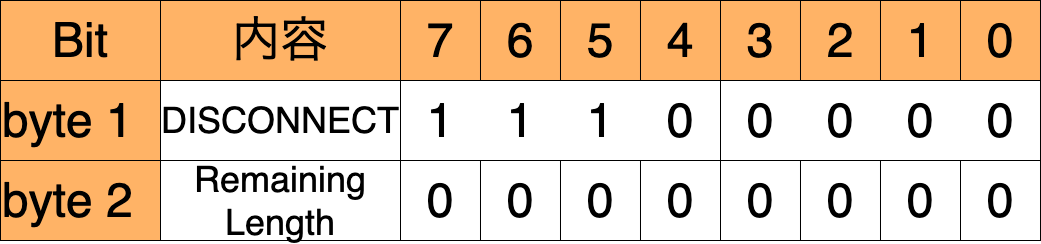

The diagram above was exported from draw.io. Its source (the exported page's mxGraphModel, read from the mxfile embedded in the PNG):
<mxGraphModel dx="896" dy="600" grid="1" gridSize="20" guides="1" tooltips="1" connect="1" arrows="1" fold="1" page="1" pageScale="1" pageWidth="400" pageHeight="400" math="0" shadow="0">
  <root>
    <mxCell id="0" />
    <mxCell id="1" parent="0" />
    <mxCell id="2" value="Bit" style="rounded=0;whiteSpace=wrap;html=1;fontSize=48;fillColor=#FFB366;" parent="1" vertex="1">
      <mxGeometry x="80" y="80" width="160" height="80" as="geometry" />
    </mxCell>
    <mxCell id="6aRmN6pku6pBOjL31Of6-2" value="byte 1" style="rounded=0;whiteSpace=wrap;html=1;align=left;fontSize=48;fillColor=#FFB366;" parent="1" vertex="1">
      <mxGeometry x="80" y="160" width="160" height="80" as="geometry" />
    </mxCell>
    <mxCell id="6aRmN6pku6pBOjL31Of6-3" value="byte 2" style="rounded=0;whiteSpace=wrap;html=1;align=left;fontSize=48;fillColor=#FFB366;" parent="1" vertex="1">
      <mxGeometry x="80" y="240" width="160" height="80" as="geometry" />
    </mxCell>
    <mxCell id="kKRPti6ZrzuUXjoyjks7-2" value="7" style="rounded=0;whiteSpace=wrap;html=1;fontSize=48;fillColor=#FFB366;" parent="1" vertex="1">
      <mxGeometry x="480" y="80" width="80" height="80" as="geometry" />
    </mxCell>
    <mxCell id="kKRPti6ZrzuUXjoyjks7-3" value="6" style="rounded=0;whiteSpace=wrap;html=1;fontSize=48;fillColor=#FFB366;" parent="1" vertex="1">
      <mxGeometry x="560" y="80" width="80" height="80" as="geometry" />
    </mxCell>
    <mxCell id="kKRPti6ZrzuUXjoyjks7-4" value="5" style="rounded=0;whiteSpace=wrap;html=1;fontSize=48;fillColor=#FFB366;" parent="1" vertex="1">
      <mxGeometry x="640" y="80" width="80" height="80" as="geometry" />
    </mxCell>
    <mxCell id="kKRPti6ZrzuUXjoyjks7-5" value="4" style="rounded=0;whiteSpace=wrap;html=1;fontSize=48;fillColor=#FFB366;" parent="1" vertex="1">
      <mxGeometry x="720" y="80" width="80" height="80" as="geometry" />
    </mxCell>
    <mxCell id="kKRPti6ZrzuUXjoyjks7-6" value="3" style="rounded=0;whiteSpace=wrap;html=1;fontSize=48;fillColor=#FFB366;" parent="1" vertex="1">
      <mxGeometry x="800" y="80" width="80" height="80" as="geometry" />
    </mxCell>
    <mxCell id="kKRPti6ZrzuUXjoyjks7-7" value="2" style="rounded=0;whiteSpace=wrap;html=1;fontSize=48;fillColor=#FFB366;" parent="1" vertex="1">
      <mxGeometry x="880" y="80" width="80" height="80" as="geometry" />
    </mxCell>
    <mxCell id="kKRPti6ZrzuUXjoyjks7-8" value="1" style="rounded=0;whiteSpace=wrap;html=1;fontSize=48;fillColor=#FFB366;" parent="1" vertex="1">
      <mxGeometry x="960" y="80" width="80" height="80" as="geometry" />
    </mxCell>
    <mxCell id="kKRPti6ZrzuUXjoyjks7-9" value="0" style="rounded=0;whiteSpace=wrap;html=1;fontSize=48;fillColor=#FFB366;" parent="1" vertex="1">
      <mxGeometry x="1040" y="80" width="80" height="80" as="geometry" />
    </mxCell>
    <mxCell id="kKRPti6ZrzuUXjoyjks7-13" value="Remaining&lt;br style=&quot;font-size: 36px;&quot;&gt;Length" style="rounded=0;whiteSpace=wrap;html=1;fontSize=36;" parent="1" vertex="1">
      <mxGeometry x="240" y="240" width="240" height="80" as="geometry" />
    </mxCell>
    <mxCell id="dPsyyUNyauL5VlSkZfkS-2" value="1" style="rounded=0;whiteSpace=wrap;html=1;fontSize=48;strokeColor=none;" parent="1" vertex="1">
      <mxGeometry x="480" y="160" width="80" height="80" as="geometry" />
    </mxCell>
    <mxCell id="dPsyyUNyauL5VlSkZfkS-3" value="1" style="rounded=0;whiteSpace=wrap;html=1;fontSize=48;strokeColor=none;" parent="1" vertex="1">
      <mxGeometry x="560" y="160" width="80" height="80" as="geometry" />
    </mxCell>
    <mxCell id="dPsyyUNyauL5VlSkZfkS-4" value="1" style="rounded=0;whiteSpace=wrap;html=1;fontSize=48;strokeColor=none;" parent="1" vertex="1">
      <mxGeometry x="640" y="160" width="80" height="80" as="geometry" />
    </mxCell>
    <mxCell id="dPsyyUNyauL5VlSkZfkS-5" value="0" style="rounded=0;whiteSpace=wrap;html=1;fontSize=48;strokeColor=none;" parent="1" vertex="1">
      <mxGeometry x="720" y="160" width="80" height="80" as="geometry" />
    </mxCell>
    <mxCell id="dPsyyUNyauL5VlSkZfkS-10" value="" style="rounded=0;whiteSpace=wrap;html=1;fontSize=24;fillColor=none;" parent="1" vertex="1">
      <mxGeometry x="480" y="160" width="320" height="80" as="geometry" />
    </mxCell>
    <mxCell id="HN-Til8LJt5ETeL2FLGR-2" value="DISCONNECT" style="rounded=0;whiteSpace=wrap;html=1;fontSize=36;" parent="1" vertex="1">
      <mxGeometry x="240" y="160" width="240" height="80" as="geometry" />
    </mxCell>
    <mxCell id="HN-Til8LJt5ETeL2FLGR-3" value="内容" style="rounded=0;whiteSpace=wrap;html=1;fontSize=48;fillColor=#FFB366;" parent="1" vertex="1">
      <mxGeometry x="240" y="80" width="240" height="80" as="geometry" />
    </mxCell>
    <mxCell id="HN-Til8LJt5ETeL2FLGR-4" value="0" style="rounded=0;whiteSpace=wrap;html=1;fontSize=48;strokeColor=default;" parent="1" vertex="1">
      <mxGeometry x="480" y="240" width="80" height="80" as="geometry" />
    </mxCell>
    <mxCell id="HN-Til8LJt5ETeL2FLGR-5" value="0" style="rounded=0;whiteSpace=wrap;html=1;fontSize=48;strokeColor=default;" parent="1" vertex="1">
      <mxGeometry x="560" y="240" width="80" height="80" as="geometry" />
    </mxCell>
    <mxCell id="HN-Til8LJt5ETeL2FLGR-6" value="0" style="rounded=0;whiteSpace=wrap;html=1;fontSize=48;strokeColor=default;" parent="1" vertex="1">
      <mxGeometry x="640" y="240" width="80" height="80" as="geometry" />
    </mxCell>
    <mxCell id="HN-Til8LJt5ETeL2FLGR-7" value="0" style="rounded=0;whiteSpace=wrap;html=1;fontSize=48;strokeColor=default;" parent="1" vertex="1">
      <mxGeometry x="720" y="240" width="80" height="80" as="geometry" />
    </mxCell>
    <mxCell id="HN-Til8LJt5ETeL2FLGR-8" value="0" style="rounded=0;whiteSpace=wrap;html=1;fontSize=48;strokeColor=default;" parent="1" vertex="1">
      <mxGeometry x="800" y="240" width="80" height="80" as="geometry" />
    </mxCell>
    <mxCell id="HN-Til8LJt5ETeL2FLGR-9" value="0" style="rounded=0;whiteSpace=wrap;html=1;fontSize=48;strokeColor=default;" parent="1" vertex="1">
      <mxGeometry x="880" y="240" width="80" height="80" as="geometry" />
    </mxCell>
    <mxCell id="HN-Til8LJt5ETeL2FLGR-10" value="0" style="rounded=0;whiteSpace=wrap;html=1;fontSize=48;strokeColor=default;" parent="1" vertex="1">
      <mxGeometry x="960" y="240" width="80" height="80" as="geometry" />
    </mxCell>
    <mxCell id="HN-Til8LJt5ETeL2FLGR-11" value="0" style="rounded=0;whiteSpace=wrap;html=1;fontSize=48;strokeColor=default;" parent="1" vertex="1">
      <mxGeometry x="1040" y="240" width="80" height="80" as="geometry" />
    </mxCell>
    <mxCell id="YRlYIN3Rkz-8kuJpACnQ-2" value="0" style="rounded=0;whiteSpace=wrap;html=1;fontSize=48;strokeColor=none;" parent="1" vertex="1">
      <mxGeometry x="800" y="160" width="80" height="80" as="geometry" />
    </mxCell>
    <mxCell id="YRlYIN3Rkz-8kuJpACnQ-3" value="0" style="rounded=0;whiteSpace=wrap;html=1;fontSize=48;strokeColor=none;" parent="1" vertex="1">
      <mxGeometry x="880" y="160" width="80" height="80" as="geometry" />
    </mxCell>
    <mxCell id="YRlYIN3Rkz-8kuJpACnQ-4" value="0" style="rounded=0;whiteSpace=wrap;html=1;fontSize=48;strokeColor=none;" parent="1" vertex="1">
      <mxGeometry x="960" y="160" width="80" height="80" as="geometry" />
    </mxCell>
    <mxCell id="YRlYIN3Rkz-8kuJpACnQ-5" value="0" style="rounded=0;whiteSpace=wrap;html=1;fontSize=48;strokeColor=none;" parent="1" vertex="1">
      <mxGeometry x="1040" y="160" width="80" height="80" as="geometry" />
    </mxCell>
    <mxCell id="YRlYIN3Rkz-8kuJpACnQ-6" value="" style="rounded=0;whiteSpace=wrap;html=1;fontSize=24;fillColor=none;" parent="1" vertex="1">
      <mxGeometry x="800" y="160" width="320" height="80" as="geometry" />
    </mxCell>
  </root>
</mxGraphModel>